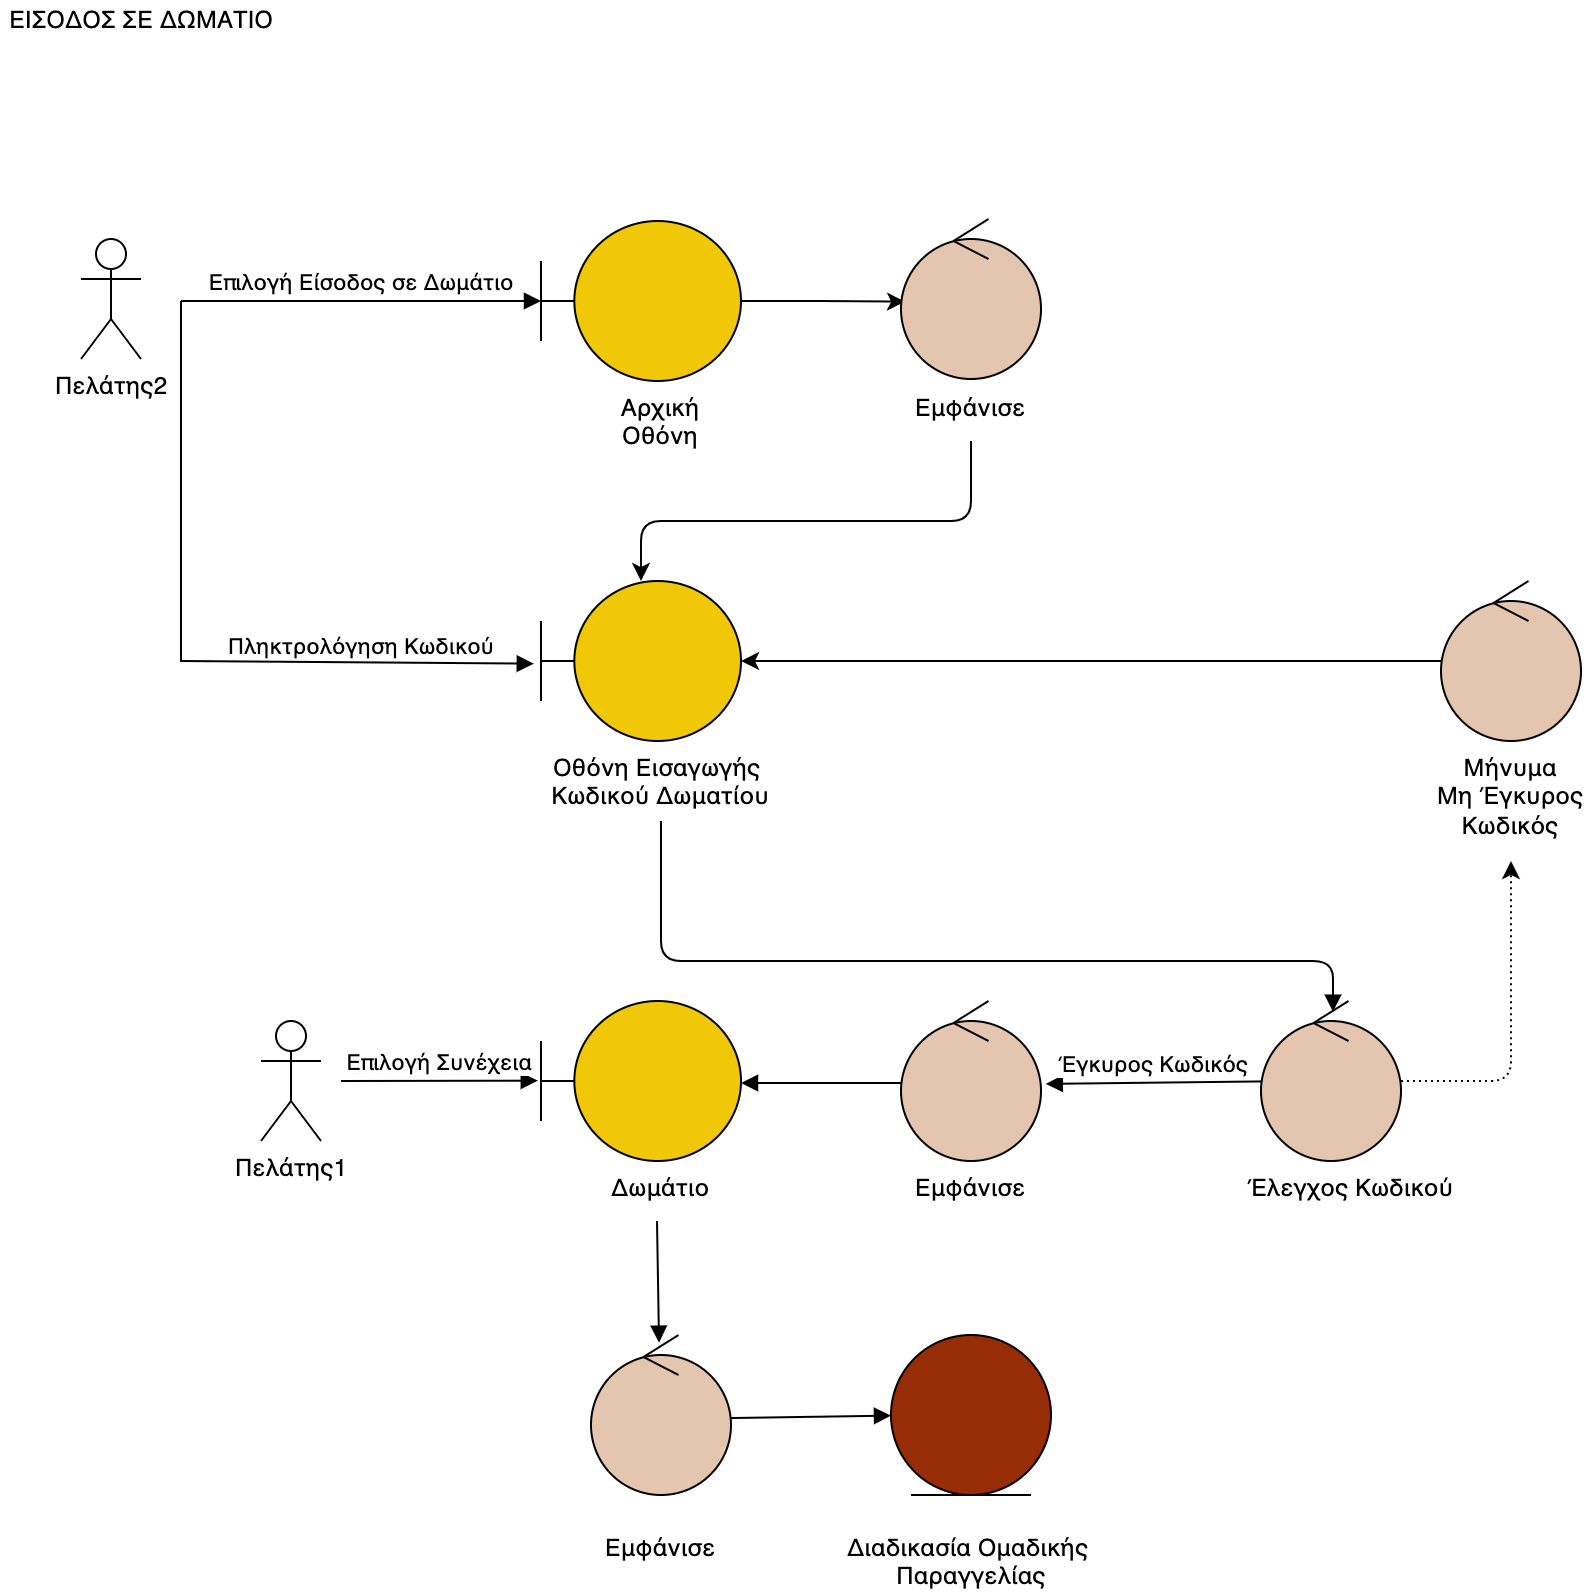

The diagram above was exported from draw.io. Its source (the exported page's mxGraphModel, read from the mxfile embedded in the PNG):
<mxGraphModel dx="1122" dy="823" grid="1" gridSize="10" guides="1" tooltips="1" connect="1" arrows="1" fold="1" page="1" pageScale="1" pageWidth="850" pageHeight="1100" math="0" shadow="0">
  <root>
    <mxCell id="0" />
    <mxCell id="1" parent="0" />
    <mxCell id="AhgZuciwFN7RfUi8GuJU-32" value="Πελάτης2" style="shape=umlActor;verticalLabelPosition=bottom;verticalAlign=top;html=1;" parent="1" vertex="1">
      <mxGeometry x="160" y="199" width="30" height="60" as="geometry" />
    </mxCell>
    <mxCell id="AhgZuciwFN7RfUi8GuJU-33" value="ΕΙΣΟΔΟΣ ΣΕ ΔΩΜΑΤΙΟ" style="text;html=1;align=center;verticalAlign=middle;resizable=0;points=[];autosize=1;strokeColor=none;fillColor=none;" parent="1" vertex="1">
      <mxGeometry x="120" y="80" width="140" height="20" as="geometry" />
    </mxCell>
    <mxCell id="AhgZuciwFN7RfUi8GuJU-34" value="" style="shape=umlBoundary;whiteSpace=wrap;html=1;fillColor=#F0C808;" parent="1" vertex="1">
      <mxGeometry x="390" y="370" width="100" height="80" as="geometry" />
    </mxCell>
    <mxCell id="AhgZuciwFN7RfUi8GuJU-35" value="Επιλογή Είσοδος σε Δωμάτιο" style="html=1;verticalAlign=bottom;endArrow=block;rounded=0;" parent="1" target="AhgZuciwFN7RfUi8GuJU-37" edge="1">
      <mxGeometry width="80" relative="1" as="geometry">
        <mxPoint x="210" y="230" as="sourcePoint" />
        <mxPoint x="440" y="230" as="targetPoint" />
      </mxGeometry>
    </mxCell>
    <mxCell id="AhgZuciwFN7RfUi8GuJU-36" style="edgeStyle=orthogonalEdgeStyle;rounded=0;orthogonalLoop=1;jettySize=auto;html=1;entryX=0.029;entryY=0.517;entryDx=0;entryDy=0;entryPerimeter=0;" parent="1" source="AhgZuciwFN7RfUi8GuJU-37" target="AhgZuciwFN7RfUi8GuJU-38" edge="1">
      <mxGeometry relative="1" as="geometry" />
    </mxCell>
    <mxCell id="AhgZuciwFN7RfUi8GuJU-37" value="" style="shape=umlBoundary;whiteSpace=wrap;html=1;fillColor=#F0C808;" parent="1" vertex="1">
      <mxGeometry x="390" y="190" width="100" height="80" as="geometry" />
    </mxCell>
    <mxCell id="AhgZuciwFN7RfUi8GuJU-59" style="edgeStyle=orthogonalEdgeStyle;rounded=1;orthogonalLoop=1;jettySize=auto;html=1;exitX=0.5;exitY=1;exitDx=0;exitDy=0;" parent="1" source="F6i8KvPDOfXJqvepb303-2" target="AhgZuciwFN7RfUi8GuJU-34" edge="1">
      <mxGeometry relative="1" as="geometry">
        <Array as="points">
          <mxPoint x="605" y="340" />
          <mxPoint x="440" y="340" />
        </Array>
      </mxGeometry>
    </mxCell>
    <mxCell id="AhgZuciwFN7RfUi8GuJU-38" value="" style="ellipse;shape=umlControl;whiteSpace=wrap;html=1;fillColor=#E4C5AF;" parent="1" vertex="1">
      <mxGeometry x="570" y="189" width="70" height="80" as="geometry" />
    </mxCell>
    <mxCell id="AhgZuciwFN7RfUi8GuJU-39" value="Πληκτρολόγηση Κωδικού" style="html=1;verticalAlign=bottom;endArrow=block;rounded=0;entryX=-0.036;entryY=0.517;entryDx=0;entryDy=0;entryPerimeter=0;" parent="1" target="AhgZuciwFN7RfUi8GuJU-34" edge="1">
      <mxGeometry x="0.5152" y="-1" width="80" relative="1" as="geometry">
        <mxPoint x="210" y="230" as="sourcePoint" />
        <mxPoint x="540" y="260" as="targetPoint" />
        <Array as="points">
          <mxPoint x="210" y="410" />
        </Array>
        <mxPoint as="offset" />
      </mxGeometry>
    </mxCell>
    <mxCell id="AhgZuciwFN7RfUi8GuJU-61" style="edgeStyle=orthogonalEdgeStyle;rounded=1;orthogonalLoop=1;jettySize=auto;html=1;fillColor=#a20025;strokeColor=#000000;dashed=1;dashPattern=1 2;entryX=0.5;entryY=1;entryDx=0;entryDy=0;" parent="1" source="AhgZuciwFN7RfUi8GuJU-40" target="F6i8KvPDOfXJqvepb303-4" edge="1">
      <mxGeometry relative="1" as="geometry" />
    </mxCell>
    <mxCell id="AhgZuciwFN7RfUi8GuJU-40" value="" style="ellipse;shape=umlControl;whiteSpace=wrap;html=1;fillColor=#E4C5AF;" parent="1" vertex="1">
      <mxGeometry x="750" y="580" width="70" height="80" as="geometry" />
    </mxCell>
    <mxCell id="AhgZuciwFN7RfUi8GuJU-41" value="" style="html=1;verticalAlign=bottom;endArrow=block;rounded=1;exitX=0.5;exitY=1;exitDx=0;exitDy=0;entryX=0.514;entryY=0.067;entryDx=0;entryDy=0;entryPerimeter=0;edgeStyle=orthogonalEdgeStyle;" parent="1" source="F6i8KvPDOfXJqvepb303-3" target="AhgZuciwFN7RfUi8GuJU-40" edge="1">
      <mxGeometry width="80" relative="1" as="geometry">
        <mxPoint x="460" y="320" as="sourcePoint" />
        <mxPoint x="540" y="320" as="targetPoint" />
        <Array as="points">
          <mxPoint x="450" y="560" />
          <mxPoint x="786" y="560" />
        </Array>
      </mxGeometry>
    </mxCell>
    <mxCell id="AhgZuciwFN7RfUi8GuJU-42" value="" style="ellipse;shape=umlControl;whiteSpace=wrap;html=1;fillColor=#E4C5AF;" parent="1" vertex="1">
      <mxGeometry x="570" y="580" width="70" height="80" as="geometry" />
    </mxCell>
    <mxCell id="AhgZuciwFN7RfUi8GuJU-43" value="Έγκυρος Κωδικός" style="html=1;verticalAlign=bottom;endArrow=block;rounded=0;entryX=1.034;entryY=0.518;entryDx=0;entryDy=0;entryPerimeter=0;" parent="1" source="AhgZuciwFN7RfUi8GuJU-40" target="AhgZuciwFN7RfUi8GuJU-42" edge="1">
      <mxGeometry width="80" relative="1" as="geometry">
        <mxPoint x="460" y="620" as="sourcePoint" />
        <mxPoint x="540" y="620" as="targetPoint" />
      </mxGeometry>
    </mxCell>
    <mxCell id="AhgZuciwFN7RfUi8GuJU-44" value="" style="shape=umlBoundary;whiteSpace=wrap;html=1;fillColor=#F0C808;" parent="1" vertex="1">
      <mxGeometry x="390" y="580" width="100" height="80" as="geometry" />
    </mxCell>
    <mxCell id="AhgZuciwFN7RfUi8GuJU-45" value="" style="html=1;verticalAlign=bottom;endArrow=block;rounded=0;" parent="1" edge="1">
      <mxGeometry width="80" relative="1" as="geometry">
        <mxPoint x="570" y="621" as="sourcePoint" />
        <mxPoint x="490" y="621" as="targetPoint" />
      </mxGeometry>
    </mxCell>
    <mxCell id="AhgZuciwFN7RfUi8GuJU-46" value="Πελάτης1" style="shape=umlActor;verticalLabelPosition=bottom;verticalAlign=top;html=1;" parent="1" vertex="1">
      <mxGeometry x="250" y="590" width="30" height="60" as="geometry" />
    </mxCell>
    <mxCell id="AhgZuciwFN7RfUi8GuJU-47" value="Επιλογή Συνέχεια" style="html=1;verticalAlign=bottom;endArrow=block;rounded=0;entryX=-0.016;entryY=0.498;entryDx=0;entryDy=0;entryPerimeter=0;" parent="1" target="AhgZuciwFN7RfUi8GuJU-44" edge="1">
      <mxGeometry width="80" relative="1" as="geometry">
        <mxPoint x="290" y="620" as="sourcePoint" />
        <mxPoint x="540" y="650" as="targetPoint" />
      </mxGeometry>
    </mxCell>
    <mxCell id="AhgZuciwFN7RfUi8GuJU-48" value="" style="ellipse;shape=umlControl;whiteSpace=wrap;html=1;fillColor=#E4C5AF;" parent="1" vertex="1">
      <mxGeometry x="415" y="747" width="70" height="80" as="geometry" />
    </mxCell>
    <mxCell id="AhgZuciwFN7RfUi8GuJU-49" value="" style="html=1;verticalAlign=bottom;endArrow=block;rounded=0;entryX=0.486;entryY=0.048;entryDx=0;entryDy=0;entryPerimeter=0;" parent="1" target="AhgZuciwFN7RfUi8GuJU-48" edge="1">
      <mxGeometry width="80" relative="1" as="geometry">
        <mxPoint x="448" y="690" as="sourcePoint" />
        <mxPoint x="535" y="677" as="targetPoint" />
      </mxGeometry>
    </mxCell>
    <mxCell id="AhgZuciwFN7RfUi8GuJU-50" value="" style="ellipse;shape=umlEntity;whiteSpace=wrap;html=1;fillColor=#972D07;" parent="1" vertex="1">
      <mxGeometry x="565" y="747" width="80" height="80" as="geometry" />
    </mxCell>
    <mxCell id="AhgZuciwFN7RfUi8GuJU-51" value="" style="html=1;verticalAlign=bottom;endArrow=block;rounded=0;exitX=1.002;exitY=0.519;exitDx=0;exitDy=0;exitPerimeter=0;" parent="1" target="AhgZuciwFN7RfUi8GuJU-50" edge="1" source="AhgZuciwFN7RfUi8GuJU-48">
      <mxGeometry width="80" relative="1" as="geometry">
        <mxPoint x="450" y="827" as="sourcePoint" />
        <mxPoint x="459.02" y="760.8399999999999" as="targetPoint" />
      </mxGeometry>
    </mxCell>
    <mxCell id="AhgZuciwFN7RfUi8GuJU-62" style="edgeStyle=orthogonalEdgeStyle;rounded=0;orthogonalLoop=1;jettySize=auto;html=1;fillColor=#a20025;strokeColor=#000000;" parent="1" source="AhgZuciwFN7RfUi8GuJU-52" target="AhgZuciwFN7RfUi8GuJU-34" edge="1">
      <mxGeometry relative="1" as="geometry" />
    </mxCell>
    <mxCell id="AhgZuciwFN7RfUi8GuJU-52" value="" style="ellipse;shape=umlControl;whiteSpace=wrap;html=1;fillColor=#E4C5AF;strokeColor=#000000;fontColor=#ffffff;" parent="1" vertex="1">
      <mxGeometry x="840" y="370" width="70" height="80" as="geometry" />
    </mxCell>
    <mxCell id="F6i8KvPDOfXJqvepb303-1" value="&lt;meta charset=&quot;utf-8&quot;&gt;&lt;span style=&quot;font-family: helvetica; font-size: 12px; font-style: normal; font-weight: 400; letter-spacing: normal; text-indent: 0px; text-transform: none; word-spacing: 0px; display: inline; float: none;&quot;&gt;Αρχική&lt;/span&gt;&lt;br style=&quot;font-family: helvetica; font-size: 12px; font-style: normal; font-weight: 400; letter-spacing: normal; text-indent: 0px; text-transform: none; word-spacing: 0px;&quot;&gt;&lt;span style=&quot;font-family: helvetica; font-size: 12px; font-style: normal; font-weight: 400; letter-spacing: normal; text-indent: 0px; text-transform: none; word-spacing: 0px; display: inline; float: none;&quot;&gt;Οθόνη&lt;/span&gt;" style="text;whiteSpace=wrap;html=1;align=center;labelBackgroundColor=none;fontColor=default;" vertex="1" parent="1">
      <mxGeometry x="415" y="270" width="70" height="40" as="geometry" />
    </mxCell>
    <mxCell id="F6i8KvPDOfXJqvepb303-2" value="&lt;meta charset=&quot;utf-8&quot;&gt;&lt;span style=&quot;font-family: helvetica; font-size: 12px; font-style: normal; font-weight: 400; letter-spacing: normal; text-indent: 0px; text-transform: none; word-spacing: 0px; display: inline; float: none;&quot;&gt;Εμφάνισε&lt;/span&gt;" style="text;whiteSpace=wrap;html=1;align=center;labelBackgroundColor=none;fontColor=default;" vertex="1" parent="1">
      <mxGeometry x="565" y="270" width="80" height="30" as="geometry" />
    </mxCell>
    <mxCell id="F6i8KvPDOfXJqvepb303-3" value="&lt;span style=&quot;font-family: helvetica; font-size: 12px; font-style: normal; font-weight: 400; letter-spacing: normal; text-indent: 0px; text-transform: none; word-spacing: 0px; display: inline; float: none;&quot;&gt;Οθόνη Εισαγωγής &lt;br&gt;Κωδικού Δωματίου&lt;/span&gt;" style="text;whiteSpace=wrap;html=1;align=center;labelBackgroundColor=none;fontColor=default;" vertex="1" parent="1">
      <mxGeometry x="330" y="450" width="240" height="40" as="geometry" />
    </mxCell>
    <mxCell id="F6i8KvPDOfXJqvepb303-4" value="&lt;span style=&quot;font-family: &amp;#34;helvetica&amp;#34; ; font-size: 12px ; font-style: normal ; font-weight: 400 ; letter-spacing: normal ; text-indent: 0px ; text-transform: none ; word-spacing: 0px ; display: inline ; float: none&quot;&gt;Μήνυμα&lt;/span&gt;&lt;br style=&quot;font-family: &amp;#34;helvetica&amp;#34; ; font-size: 12px ; font-style: normal ; font-weight: 400 ; letter-spacing: normal ; text-indent: 0px ; text-transform: none ; word-spacing: 0px&quot;&gt;&lt;span style=&quot;font-family: &amp;#34;helvetica&amp;#34; ; font-size: 12px ; font-style: normal ; font-weight: 400 ; letter-spacing: normal ; text-indent: 0px ; text-transform: none ; word-spacing: 0px ; display: inline ; float: none&quot;&gt;Μη&amp;nbsp;&lt;/span&gt;&lt;span style=&quot;font-family: &amp;#34;helvetica&amp;#34; ; font-size: 12px ; font-style: normal ; font-weight: 400 ; letter-spacing: normal ; text-indent: 0px ; text-transform: none ; word-spacing: 0px ; display: inline ; float: none&quot;&gt;Έγκυρος&lt;/span&gt;&lt;br style=&quot;font-family: &amp;#34;helvetica&amp;#34; ; font-size: 12px ; font-style: normal ; font-weight: 400 ; letter-spacing: normal ; text-indent: 0px ; text-transform: none ; word-spacing: 0px&quot;&gt;&lt;span style=&quot;font-family: &amp;#34;helvetica&amp;#34; ; font-size: 12px ; font-style: normal ; font-weight: 400 ; letter-spacing: normal ; text-indent: 0px ; text-transform: none ; word-spacing: 0px ; display: inline ; float: none&quot;&gt;Κωδικός&lt;/span&gt;" style="text;whiteSpace=wrap;html=1;fontColor=default;labelBackgroundColor=none;align=center;" vertex="1" parent="1">
      <mxGeometry x="835" y="450" width="80" height="60" as="geometry" />
    </mxCell>
    <mxCell id="F6i8KvPDOfXJqvepb303-5" value="&lt;meta charset=&quot;utf-8&quot;&gt;&lt;span style=&quot;font-family: helvetica; font-size: 12px; font-style: normal; font-weight: 400; letter-spacing: normal; text-indent: 0px; text-transform: none; word-spacing: 0px; display: inline; float: none;&quot;&gt;Δωμάτιο&lt;/span&gt;" style="text;whiteSpace=wrap;html=1;align=center;labelBackgroundColor=none;fontColor=default;" vertex="1" parent="1">
      <mxGeometry x="415" y="660" width="70" height="30" as="geometry" />
    </mxCell>
    <mxCell id="F6i8KvPDOfXJqvepb303-6" value="&lt;meta charset=&quot;utf-8&quot;&gt;&lt;span style=&quot;font-family: helvetica; font-size: 12px; font-style: normal; font-weight: 400; letter-spacing: normal; text-indent: 0px; text-transform: none; word-spacing: 0px; display: inline; float: none;&quot;&gt;Εμφάνισε&lt;/span&gt;" style="text;whiteSpace=wrap;html=1;align=center;labelBackgroundColor=none;fontColor=default;" vertex="1" parent="1">
      <mxGeometry x="565" y="660" width="80" height="30" as="geometry" />
    </mxCell>
    <mxCell id="F6i8KvPDOfXJqvepb303-7" value="&lt;meta charset=&quot;utf-8&quot;&gt;&lt;span style=&quot;font-family: helvetica; font-size: 12px; font-style: normal; font-weight: 400; letter-spacing: normal; text-indent: 0px; text-transform: none; word-spacing: 0px; display: inline; float: none;&quot;&gt;Έλεγχος Κωδικού&lt;/span&gt;" style="text;whiteSpace=wrap;html=1;align=center;labelBackgroundColor=none;fontColor=default;" vertex="1" parent="1">
      <mxGeometry x="730" y="660" width="130" height="30" as="geometry" />
    </mxCell>
    <mxCell id="F6i8KvPDOfXJqvepb303-8" value="&lt;span style=&quot;font-family: helvetica; font-size: 12px; font-style: normal; font-weight: 400; letter-spacing: normal; text-indent: 0px; text-transform: none; word-spacing: 0px; display: inline; float: none;&quot;&gt;Διαδικασία Ομαδικής &lt;br&gt;Παραγγελίας&lt;/span&gt;" style="text;whiteSpace=wrap;html=1;align=center;labelBackgroundColor=none;fontColor=default;" vertex="1" parent="1">
      <mxGeometry x="517.5" y="840" width="175" height="30" as="geometry" />
    </mxCell>
    <mxCell id="F6i8KvPDOfXJqvepb303-9" value="&lt;meta charset=&quot;utf-8&quot;&gt;&lt;span style=&quot;font-family: helvetica; font-size: 12px; font-style: normal; font-weight: 400; letter-spacing: normal; text-indent: 0px; text-transform: none; word-spacing: 0px; display: inline; float: none;&quot;&gt;Εμφάνισε&lt;/span&gt;" style="text;whiteSpace=wrap;html=1;align=center;labelBackgroundColor=none;fontColor=default;" vertex="1" parent="1">
      <mxGeometry x="410" y="840" width="80" height="30" as="geometry" />
    </mxCell>
  </root>
</mxGraphModel>